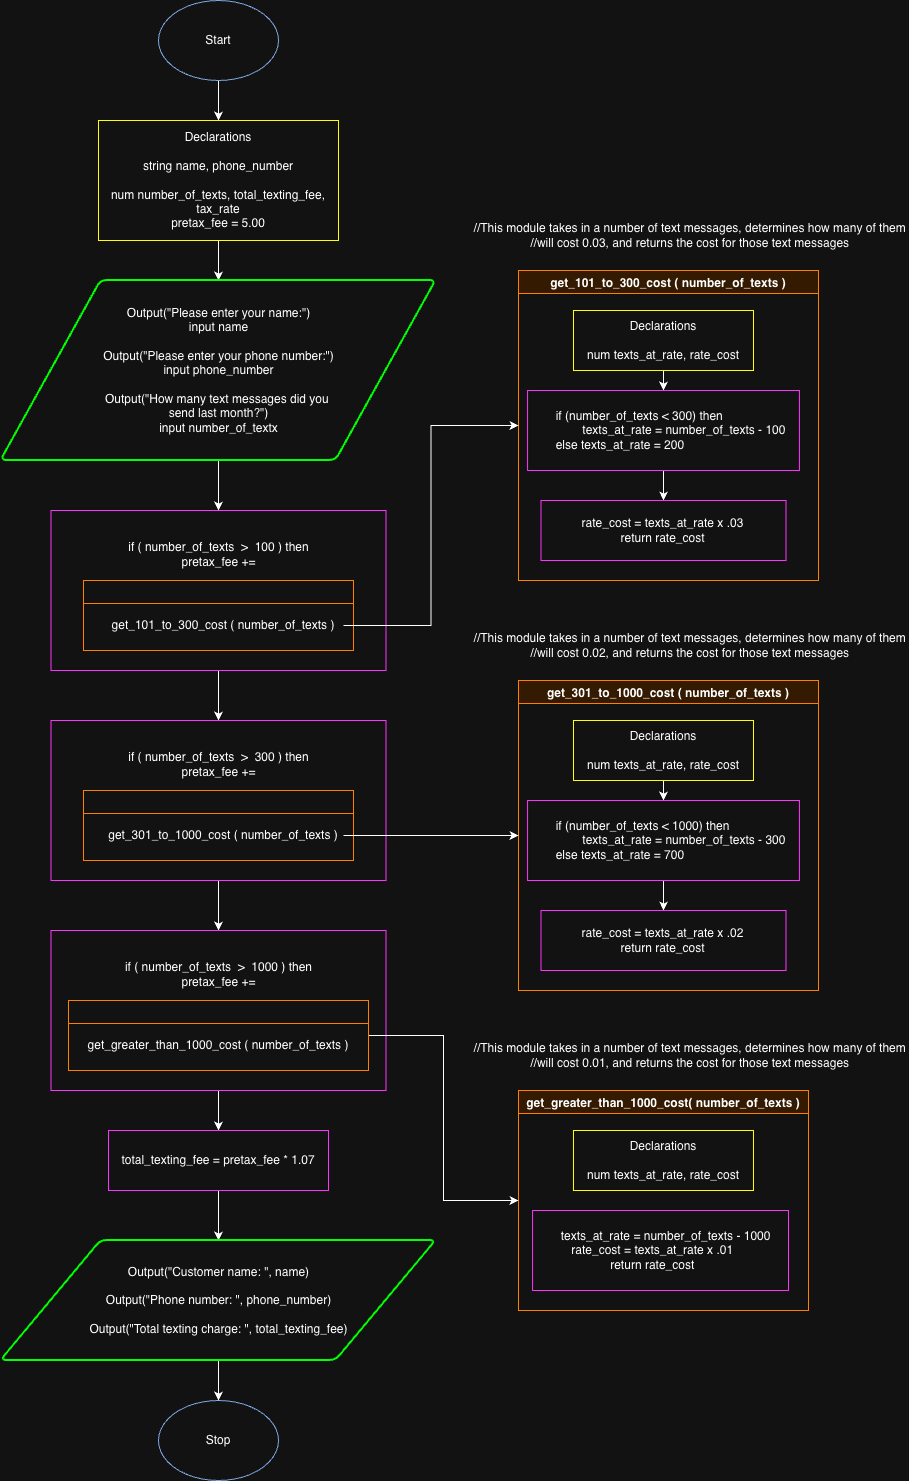

The diagram above was exported from draw.io. Its source (the exported page's mxGraphModel, read from the mxfile embedded in the PNG):
<mxGraphModel dx="991" dy="741" grid="1" gridSize="10" guides="1" tooltips="1" connect="1" arrows="1" fold="1" page="1" pageScale="1" pageWidth="850" pageHeight="1100" math="0" shadow="0">
  <root>
    <mxCell id="0" />
    <mxCell id="1" parent="0" />
    <mxCell id="xRnfyTooauwYm_LsDnME-1" value="Stop" style="ellipse;whiteSpace=wrap;html=1;strokeColor=#7EA6E0;" parent="1" vertex="1">
      <mxGeometry x="180" y="1420" width="120" height="80" as="geometry" />
    </mxCell>
    <mxCell id="xRnfyTooauwYm_LsDnME-4" value="" style="edgeStyle=orthogonalEdgeStyle;rounded=0;orthogonalLoop=1;jettySize=auto;html=1;" parent="1" source="xRnfyTooauwYm_LsDnME-2" target="xRnfyTooauwYm_LsDnME-3" edge="1">
      <mxGeometry relative="1" as="geometry" />
    </mxCell>
    <mxCell id="xRnfyTooauwYm_LsDnME-2" value="Start" style="ellipse;whiteSpace=wrap;html=1;strokeColor=#7EA6E0;" parent="1" vertex="1">
      <mxGeometry x="180" y="20" width="120" height="80" as="geometry" />
    </mxCell>
    <mxCell id="xRnfyTooauwYm_LsDnME-7" value="" style="edgeStyle=orthogonalEdgeStyle;rounded=0;orthogonalLoop=1;jettySize=auto;html=1;" parent="1" source="xRnfyTooauwYm_LsDnME-3" target="xRnfyTooauwYm_LsDnME-6" edge="1">
      <mxGeometry relative="1" as="geometry" />
    </mxCell>
    <mxCell id="xRnfyTooauwYm_LsDnME-3" value="Declarations&lt;div&gt;&lt;br&gt;&lt;/div&gt;&lt;div&gt;string name, phone_number&lt;/div&gt;&lt;div&gt;&lt;br&gt;&lt;/div&gt;&lt;div&gt;num number_of_texts, total_texting_fee, tax_rate&lt;/div&gt;&lt;div&gt;pretax_fee = 5.00&lt;/div&gt;" style="rounded=0;whiteSpace=wrap;html=1;strokeColor=#FFFF00;" parent="1" vertex="1">
      <mxGeometry x="120" y="140" width="240" height="120" as="geometry" />
    </mxCell>
    <mxCell id="xRnfyTooauwYm_LsDnME-9" value="" style="edgeStyle=orthogonalEdgeStyle;rounded=0;orthogonalLoop=1;jettySize=auto;html=1;" parent="1" source="xRnfyTooauwYm_LsDnME-6" target="xRnfyTooauwYm_LsDnME-8" edge="1">
      <mxGeometry relative="1" as="geometry" />
    </mxCell>
    <mxCell id="xRnfyTooauwYm_LsDnME-6" value="Output(&quot;Please enter your name:&quot;)&lt;div&gt;input name&lt;/div&gt;&lt;div&gt;&lt;br&gt;&lt;/div&gt;&lt;div&gt;Output(&quot;Please enter your phone number:&quot;)&lt;/div&gt;&lt;div&gt;input phone_number&lt;/div&gt;&lt;div&gt;&lt;br&gt;&lt;/div&gt;&lt;div&gt;Output(&quot;How many text messages did you&amp;nbsp;&lt;/div&gt;&lt;div&gt;send last month?&quot;)&lt;/div&gt;&lt;div&gt;input number_of_textx&lt;/div&gt;" style="shape=parallelogram;html=1;strokeWidth=2;perimeter=parallelogramPerimeter;whiteSpace=wrap;rounded=1;arcSize=12;size=0.23;strokeColor=#00FF00;" parent="1" vertex="1">
      <mxGeometry x="22.5" y="300" width="435" height="180" as="geometry" />
    </mxCell>
    <mxCell id="xRnfyTooauwYm_LsDnME-20" value="" style="edgeStyle=orthogonalEdgeStyle;rounded=0;orthogonalLoop=1;jettySize=auto;html=1;" parent="1" source="xRnfyTooauwYm_LsDnME-8" target="xRnfyTooauwYm_LsDnME-14" edge="1">
      <mxGeometry relative="1" as="geometry" />
    </mxCell>
    <mxCell id="xRnfyTooauwYm_LsDnME-8" value="if ( number_of_texts&amp;nbsp; &amp;gt;&amp;nbsp; 100 ) then&lt;div&gt;pretax_fee +=&lt;/div&gt;&lt;div&gt;&lt;br&gt;&lt;/div&gt;&lt;div&gt;&lt;br&gt;&lt;/div&gt;&lt;div&gt;&lt;br&gt;&lt;/div&gt;&lt;div&gt;&lt;br&gt;&lt;/div&gt;&lt;div&gt;&lt;br&gt;&lt;/div&gt;" style="rounded=0;whiteSpace=wrap;html=1;strokeColor=#FF33FF;" parent="1" vertex="1">
      <mxGeometry x="72.5" y="530" width="335" height="160" as="geometry" />
    </mxCell>
    <mxCell id="xRnfyTooauwYm_LsDnME-11" value="" style="swimlane;strokeColor=#FF8000;container=0;" parent="1" vertex="1">
      <mxGeometry x="105" y="600" width="270" height="70" as="geometry" />
    </mxCell>
    <mxCell id="xRnfyTooauwYm_LsDnME-12" value="get_101_to_300_cost ( number_of_texts )" style="text;html=1;whiteSpace=wrap;strokeColor=none;fillColor=none;align=center;verticalAlign=middle;rounded=0;" parent="xRnfyTooauwYm_LsDnME-11" vertex="1">
      <mxGeometry x="20" y="30" width="240" height="30" as="geometry" />
    </mxCell>
    <mxCell id="xRnfyTooauwYm_LsDnME-21" value="" style="edgeStyle=orthogonalEdgeStyle;rounded=0;orthogonalLoop=1;jettySize=auto;html=1;" parent="1" source="xRnfyTooauwYm_LsDnME-14" target="xRnfyTooauwYm_LsDnME-17" edge="1">
      <mxGeometry relative="1" as="geometry" />
    </mxCell>
    <mxCell id="xRnfyTooauwYm_LsDnME-14" value="if ( number_of_texts&amp;nbsp; &amp;gt;&amp;nbsp; 300 ) then&lt;div&gt;pretax_fee +=&lt;/div&gt;&lt;div&gt;&lt;br&gt;&lt;/div&gt;&lt;div&gt;&lt;br&gt;&lt;/div&gt;&lt;div&gt;&lt;br&gt;&lt;/div&gt;&lt;div&gt;&lt;br&gt;&lt;/div&gt;&lt;div&gt;&lt;br&gt;&lt;/div&gt;" style="rounded=0;whiteSpace=wrap;html=1;strokeColor=#FF33FF;" parent="1" vertex="1">
      <mxGeometry x="72.5" y="740" width="335" height="160" as="geometry" />
    </mxCell>
    <mxCell id="xRnfyTooauwYm_LsDnME-15" value="" style="swimlane;strokeColor=#FF8000;container=0;" parent="1" vertex="1">
      <mxGeometry x="105" y="810" width="270" height="70" as="geometry" />
    </mxCell>
    <mxCell id="xRnfyTooauwYm_LsDnME-16" value="get_301_to_1000_cost ( number_of_texts )" style="text;html=1;whiteSpace=wrap;strokeColor=none;fillColor=none;align=center;verticalAlign=middle;rounded=0;" parent="xRnfyTooauwYm_LsDnME-15" vertex="1">
      <mxGeometry x="20" y="30" width="240" height="30" as="geometry" />
    </mxCell>
    <mxCell id="xRnfyTooauwYm_LsDnME-23" value="" style="edgeStyle=orthogonalEdgeStyle;rounded=0;orthogonalLoop=1;jettySize=auto;html=1;" parent="1" source="xRnfyTooauwYm_LsDnME-17" target="xRnfyTooauwYm_LsDnME-22" edge="1">
      <mxGeometry relative="1" as="geometry" />
    </mxCell>
    <mxCell id="xRnfyTooauwYm_LsDnME-17" value="if ( number_of_texts&amp;nbsp; &amp;gt;&amp;nbsp; 1000 ) then&lt;div&gt;pretax_fee +=&lt;/div&gt;&lt;div&gt;&lt;br&gt;&lt;/div&gt;&lt;div&gt;&lt;br&gt;&lt;/div&gt;&lt;div&gt;&lt;br&gt;&lt;/div&gt;&lt;div&gt;&lt;br&gt;&lt;/div&gt;&lt;div&gt;&lt;br&gt;&lt;/div&gt;" style="rounded=0;whiteSpace=wrap;html=1;strokeColor=#FF33FF;" parent="1" vertex="1">
      <mxGeometry x="72.5" y="950" width="335" height="160" as="geometry" />
    </mxCell>
    <mxCell id="8Ittl2hcAs-Gf64JduP8-25" style="edgeStyle=orthogonalEdgeStyle;rounded=0;orthogonalLoop=1;jettySize=auto;html=1;entryX=0;entryY=0.5;entryDx=0;entryDy=0;" parent="1" source="xRnfyTooauwYm_LsDnME-18" target="8Ittl2hcAs-Gf64JduP8-3" edge="1">
      <mxGeometry relative="1" as="geometry" />
    </mxCell>
    <mxCell id="xRnfyTooauwYm_LsDnME-18" value="" style="swimlane;strokeColor=#FF8000;container=0;" parent="1" vertex="1">
      <mxGeometry x="90" y="1020" width="300" height="70" as="geometry" />
    </mxCell>
    <mxCell id="xRnfyTooauwYm_LsDnME-19" value="get_greater_than_1000_cost ( number_of_texts )" style="text;html=1;whiteSpace=wrap;strokeColor=none;fillColor=none;align=center;verticalAlign=middle;rounded=0;" parent="xRnfyTooauwYm_LsDnME-18" vertex="1">
      <mxGeometry x="15" y="30" width="270" height="30" as="geometry" />
    </mxCell>
    <mxCell id="xRnfyTooauwYm_LsDnME-25" value="" style="edgeStyle=orthogonalEdgeStyle;rounded=0;orthogonalLoop=1;jettySize=auto;html=1;" parent="1" source="xRnfyTooauwYm_LsDnME-22" target="xRnfyTooauwYm_LsDnME-24" edge="1">
      <mxGeometry relative="1" as="geometry" />
    </mxCell>
    <mxCell id="xRnfyTooauwYm_LsDnME-22" value="total_texting_fee = pretax_fee * 1.07" style="rounded=0;whiteSpace=wrap;html=1;strokeColor=#FF33FF;" parent="1" vertex="1">
      <mxGeometry x="130" y="1150" width="220" height="60" as="geometry" />
    </mxCell>
    <mxCell id="xRnfyTooauwYm_LsDnME-26" value="" style="edgeStyle=orthogonalEdgeStyle;rounded=0;orthogonalLoop=1;jettySize=auto;html=1;" parent="1" source="xRnfyTooauwYm_LsDnME-24" target="xRnfyTooauwYm_LsDnME-1" edge="1">
      <mxGeometry relative="1" as="geometry" />
    </mxCell>
    <mxCell id="xRnfyTooauwYm_LsDnME-24" value="Output(&quot;Customer name: &quot;, name)&lt;div&gt;&lt;br&gt;&lt;/div&gt;&lt;div&gt;Output(&quot;Phone number: &quot;, phone_number)&lt;/div&gt;&lt;div&gt;&lt;br&gt;&lt;/div&gt;&lt;div&gt;Output(&quot;Total texting charge: &quot;, total_texting_fee)&lt;br&gt;&lt;/div&gt;" style="shape=parallelogram;html=1;strokeWidth=2;perimeter=parallelogramPerimeter;whiteSpace=wrap;rounded=1;arcSize=12;size=0.23;strokeColor=#00FF00;" parent="1" vertex="1">
      <mxGeometry x="22.5" y="1260" width="435" height="120" as="geometry" />
    </mxCell>
    <mxCell id="xRnfyTooauwYm_LsDnME-27" value="get_101_to_300_cost ( number_of_texts )" style="swimlane;strokeColor=#FF8000;fillColor=#331A00;" parent="1" vertex="1">
      <mxGeometry x="540" y="290" width="300" height="310" as="geometry">
        <mxRectangle x="560" y="150" width="260" height="30" as="alternateBounds" />
      </mxGeometry>
    </mxCell>
    <mxCell id="8Ittl2hcAs-Gf64JduP8-10" value="" style="edgeStyle=orthogonalEdgeStyle;rounded=0;orthogonalLoop=1;jettySize=auto;html=1;" parent="xRnfyTooauwYm_LsDnME-27" source="8Ittl2hcAs-Gf64JduP8-7" target="8Ittl2hcAs-Gf64JduP8-8" edge="1">
      <mxGeometry relative="1" as="geometry" />
    </mxCell>
    <mxCell id="8Ittl2hcAs-Gf64JduP8-7" value="Declarations&lt;div&gt;&lt;br&gt;&lt;/div&gt;&lt;div&gt;num texts_at_rate, rate_cost&lt;/div&gt;" style="rounded=0;whiteSpace=wrap;html=1;strokeColor=#FFFF00;" parent="xRnfyTooauwYm_LsDnME-27" vertex="1">
      <mxGeometry x="55" y="40" width="180" height="60" as="geometry" />
    </mxCell>
    <mxCell id="8Ittl2hcAs-Gf64JduP8-11" value="" style="edgeStyle=orthogonalEdgeStyle;rounded=0;orthogonalLoop=1;jettySize=auto;html=1;" parent="xRnfyTooauwYm_LsDnME-27" source="8Ittl2hcAs-Gf64JduP8-8" target="8Ittl2hcAs-Gf64JduP8-9" edge="1">
      <mxGeometry relative="1" as="geometry" />
    </mxCell>
    <mxCell id="8Ittl2hcAs-Gf64JduP8-8" value="&lt;div&gt;&lt;span style=&quot;white-space: pre;&quot;&gt;&#09;&lt;/span&gt;if (number_of_texts &amp;lt; 300) then&lt;/div&gt;&lt;div&gt;&amp;nbsp; &amp;nbsp; &amp;nbsp; &amp;nbsp; &amp;nbsp; &amp;nbsp; &lt;span style=&quot;white-space: pre;&quot;&gt;&#09;&lt;/span&gt;texts_at_rate = number_of_texts - 100&amp;nbsp;&lt;/div&gt;&lt;div&gt;&lt;span style=&quot;white-space: pre;&quot;&gt;&#09;&lt;/span&gt;else texts_at_rate = 200&lt;/div&gt;" style="rounded=0;whiteSpace=wrap;html=1;align=left;strokeColor=#FF33FF;" parent="xRnfyTooauwYm_LsDnME-27" vertex="1">
      <mxGeometry x="9.059999999999999" y="120" width="271.87" height="80" as="geometry" />
    </mxCell>
    <mxCell id="8Ittl2hcAs-Gf64JduP8-9" value="&lt;div&gt;rate_cost = texts_at_rate x .03&lt;/div&gt;&lt;div&gt;&lt;span style=&quot;background-color: transparent; color: light-dark(rgb(0, 0, 0), rgb(255, 255, 255));&quot;&gt;return rate_cost&lt;/span&gt;&lt;/div&gt;" style="rounded=0;whiteSpace=wrap;html=1;strokeColor=#FF33FF;" parent="xRnfyTooauwYm_LsDnME-27" vertex="1">
      <mxGeometry x="22.490000000000002" y="230" width="245.01" height="60" as="geometry" />
    </mxCell>
    <mxCell id="8Ittl2hcAs-Gf64JduP8-3" value="get_greater_than_1000_cost( number_of_texts )" style="swimlane;strokeColor=#FF8000;fillColor=#331A00;" parent="1" vertex="1">
      <mxGeometry x="540" y="1110" width="290" height="220" as="geometry">
        <mxRectangle x="560" y="150" width="260" height="30" as="alternateBounds" />
      </mxGeometry>
    </mxCell>
    <mxCell id="8Ittl2hcAs-Gf64JduP8-18" value="Declarations&lt;div&gt;&lt;br&gt;&lt;/div&gt;&lt;div&gt;num texts_at_rate, rate_cost&lt;/div&gt;" style="rounded=0;whiteSpace=wrap;html=1;strokeColor=#FFFF00;" parent="8Ittl2hcAs-Gf64JduP8-3" vertex="1">
      <mxGeometry x="54.99000000000001" y="40" width="180" height="60" as="geometry" />
    </mxCell>
    <mxCell id="8Ittl2hcAs-Gf64JduP8-19" value="&lt;div style=&quot;&quot;&gt;&lt;div style=&quot;text-align: center;&quot;&gt;&lt;span style=&quot;background-color: transparent; color: light-dark(rgb(0, 0, 0), rgb(255, 255, 255)); white-space: pre;&quot;&gt;&#09;&lt;/span&gt;&lt;span style=&quot;background-color: transparent; color: light-dark(rgb(0, 0, 0), rgb(255, 255, 255));&quot;&gt;texts_at_rate = number_of_texts - 1000&lt;/span&gt;&lt;/div&gt;&lt;span style=&quot;background-color: transparent; color: light-dark(rgb(0, 0, 0), rgb(255, 255, 255));&quot;&gt;&lt;div style=&quot;text-align: center;&quot;&gt;&lt;span style=&quot;background-color: transparent; color: light-dark(rgb(0, 0, 0), rgb(255, 255, 255));&quot;&gt;rate_cost = texts_at_rate x .01&lt;/span&gt;&lt;/div&gt;&lt;/span&gt;&lt;/div&gt;&lt;div style=&quot;text-align: center;&quot;&gt;return rate_cost&lt;br&gt;&lt;/div&gt;" style="rounded=0;whiteSpace=wrap;html=1;align=left;strokeColor=#FF33FF;" parent="8Ittl2hcAs-Gf64JduP8-3" vertex="1">
      <mxGeometry x="14.07" y="120" width="255.93" height="80" as="geometry" />
    </mxCell>
    <mxCell id="8Ittl2hcAs-Gf64JduP8-4" value="&lt;div&gt;&amp;nbsp; &amp;nbsp; //This module takes in a number of text messages, determines how many of them&lt;/div&gt;&lt;div&gt;&amp;nbsp; &amp;nbsp; //will cost 0.03, and returns the cost for those text messages&lt;/div&gt;" style="text;html=1;whiteSpace=wrap;strokeColor=none;fillColor=none;align=center;verticalAlign=middle;rounded=0;" parent="1" vertex="1">
      <mxGeometry x="480" y="240" width="450" height="30" as="geometry" />
    </mxCell>
    <mxCell id="8Ittl2hcAs-Gf64JduP8-5" value="&lt;div&gt;&amp;nbsp; &amp;nbsp; //This module takes in a number of text messages, determines how many of them&lt;/div&gt;&lt;div&gt;&amp;nbsp; &amp;nbsp; //will cost 0.01, and returns the cost for those text messages&lt;/div&gt;" style="text;html=1;whiteSpace=wrap;strokeColor=none;fillColor=none;align=center;verticalAlign=middle;rounded=0;" parent="1" vertex="1">
      <mxGeometry x="480" y="1060" width="450" height="30" as="geometry" />
    </mxCell>
    <mxCell id="8Ittl2hcAs-Gf64JduP8-6" value="&lt;div&gt;&amp;nbsp; &amp;nbsp; //This module takes in a number of text messages, determines how many of them&lt;/div&gt;&lt;div&gt;&amp;nbsp; &amp;nbsp; //will cost 0.02, and returns the cost for those text messages&lt;/div&gt;" style="text;html=1;whiteSpace=wrap;strokeColor=none;fillColor=none;align=center;verticalAlign=middle;rounded=0;" parent="1" vertex="1">
      <mxGeometry x="480" y="650" width="450" height="30" as="geometry" />
    </mxCell>
    <mxCell id="8Ittl2hcAs-Gf64JduP8-12" value="get_301_to_1000_cost ( number_of_texts )" style="swimlane;strokeColor=#FF8000;fillColor=#331A00;" parent="1" vertex="1">
      <mxGeometry x="540" y="700" width="300" height="310" as="geometry">
        <mxRectangle x="560" y="150" width="260" height="30" as="alternateBounds" />
      </mxGeometry>
    </mxCell>
    <mxCell id="8Ittl2hcAs-Gf64JduP8-13" value="" style="edgeStyle=orthogonalEdgeStyle;rounded=0;orthogonalLoop=1;jettySize=auto;html=1;" parent="8Ittl2hcAs-Gf64JduP8-12" source="8Ittl2hcAs-Gf64JduP8-14" target="8Ittl2hcAs-Gf64JduP8-16" edge="1">
      <mxGeometry relative="1" as="geometry" />
    </mxCell>
    <mxCell id="8Ittl2hcAs-Gf64JduP8-14" value="Declarations&lt;div&gt;&lt;br&gt;&lt;/div&gt;&lt;div&gt;num texts_at_rate, rate_cost&lt;/div&gt;" style="rounded=0;whiteSpace=wrap;html=1;strokeColor=#FFFF00;" parent="8Ittl2hcAs-Gf64JduP8-12" vertex="1">
      <mxGeometry x="55" y="40" width="180" height="60" as="geometry" />
    </mxCell>
    <mxCell id="8Ittl2hcAs-Gf64JduP8-15" value="" style="edgeStyle=orthogonalEdgeStyle;rounded=0;orthogonalLoop=1;jettySize=auto;html=1;" parent="8Ittl2hcAs-Gf64JduP8-12" source="8Ittl2hcAs-Gf64JduP8-16" target="8Ittl2hcAs-Gf64JduP8-17" edge="1">
      <mxGeometry relative="1" as="geometry" />
    </mxCell>
    <mxCell id="8Ittl2hcAs-Gf64JduP8-16" value="&lt;div&gt;&lt;span style=&quot;white-space: pre;&quot;&gt;&#09;&lt;/span&gt;if (number_of_texts &amp;lt; 1000) then&lt;/div&gt;&lt;div&gt;&amp;nbsp; &amp;nbsp; &amp;nbsp; &amp;nbsp; &amp;nbsp; &amp;nbsp; &lt;span style=&quot;white-space: pre;&quot;&gt;&#09;&lt;/span&gt;texts_at_rate = number_of_texts - 300&amp;nbsp;&lt;/div&gt;&lt;div&gt;&lt;span style=&quot;white-space: pre;&quot;&gt;&#09;&lt;/span&gt;else texts_at_rate = 700&lt;/div&gt;" style="rounded=0;whiteSpace=wrap;html=1;align=left;strokeColor=#FF33FF;" parent="8Ittl2hcAs-Gf64JduP8-12" vertex="1">
      <mxGeometry x="9.059999999999999" y="120" width="271.87" height="80" as="geometry" />
    </mxCell>
    <mxCell id="8Ittl2hcAs-Gf64JduP8-17" value="&lt;div&gt;rate_cost = texts_at_rate x .02&lt;/div&gt;&lt;div&gt;&lt;span style=&quot;background-color: transparent; color: light-dark(rgb(0, 0, 0), rgb(255, 255, 255));&quot;&gt;return rate_cost&lt;/span&gt;&lt;/div&gt;" style="rounded=0;whiteSpace=wrap;html=1;strokeColor=#FF33FF;" parent="8Ittl2hcAs-Gf64JduP8-12" vertex="1">
      <mxGeometry x="22.490000000000002" y="230" width="245.01" height="60" as="geometry" />
    </mxCell>
    <mxCell id="8Ittl2hcAs-Gf64JduP8-20" style="edgeStyle=orthogonalEdgeStyle;rounded=0;orthogonalLoop=1;jettySize=auto;html=1;entryX=0;entryY=0.5;entryDx=0;entryDy=0;" parent="1" source="xRnfyTooauwYm_LsDnME-12" target="xRnfyTooauwYm_LsDnME-27" edge="1">
      <mxGeometry relative="1" as="geometry" />
    </mxCell>
    <mxCell id="8Ittl2hcAs-Gf64JduP8-24" style="edgeStyle=orthogonalEdgeStyle;rounded=0;orthogonalLoop=1;jettySize=auto;html=1;entryX=0;entryY=0.5;entryDx=0;entryDy=0;" parent="1" source="xRnfyTooauwYm_LsDnME-16" target="8Ittl2hcAs-Gf64JduP8-12" edge="1">
      <mxGeometry relative="1" as="geometry" />
    </mxCell>
  </root>
</mxGraphModel>